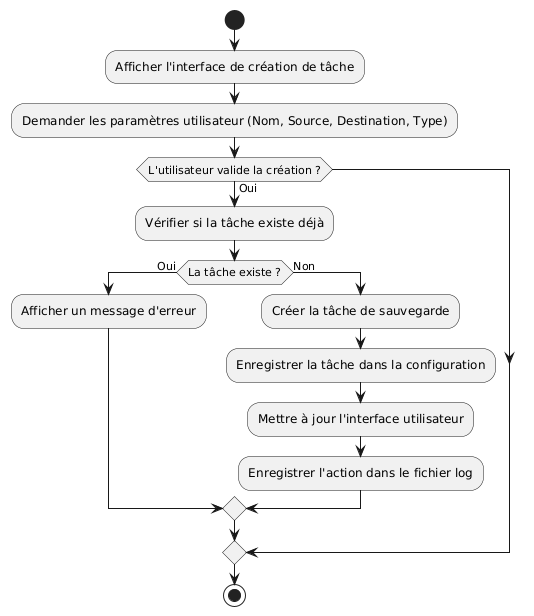

The diagram above was rendered by PlantUML. Its source (embedded in the PNG):
@startuml
start

:Afficher l'interface de création de tâche;
:Demander les paramètres utilisateur (Nom, Source, Destination, Type);
if (L'utilisateur valide la création ?) then (Oui)
    :Vérifier si la tâche existe déjà;
    if (La tâche existe ?) then (Oui)
        :Afficher un message d'erreur;
    else (Non)
        :Créer la tâche de sauvegarde;
        :Enregistrer la tâche dans la configuration;
        :Mettre à jour l'interface utilisateur;
        :Enregistrer l'action dans le fichier log;
    endif
endif

stop
@enduml